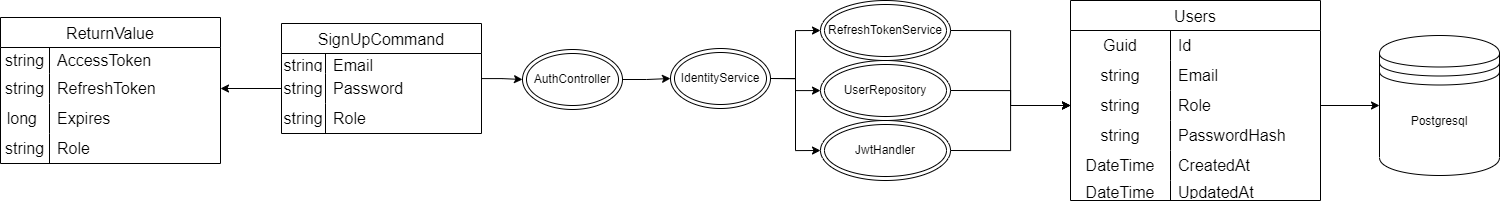

The diagram above was exported from draw.io. Its source (the exported page's mxGraphModel, read from the mxfile embedded in the PNG):
<mxGraphModel dx="2759" dy="1042" grid="1" gridSize="10" guides="1" tooltips="1" connect="1" arrows="1" fold="1" page="1" pageScale="1" pageWidth="850" pageHeight="1100" math="0" shadow="0" extFonts="Permanent Marker^https://fonts.googleapis.com/css?family=Permanent+Marker">
  <root>
    <mxCell id="0" />
    <mxCell id="1" parent="0" />
    <mxCell id="toY7St65SMRnH6XIygMl-20" style="edgeStyle=orthogonalEdgeStyle;rounded=0;orthogonalLoop=1;jettySize=auto;html=1;entryX=0;entryY=0.5;entryDx=0;entryDy=0;" edge="1" parent="1" source="toY7St65SMRnH6XIygMl-6" target="toY7St65SMRnH6XIygMl-17">
      <mxGeometry relative="1" as="geometry" />
    </mxCell>
    <mxCell id="toY7St65SMRnH6XIygMl-6" value="SignUpCommand" style="shape=table;startSize=30;container=1;collapsible=0;childLayout=tableLayout;fixedRows=1;rowLines=0;fontStyle=0;strokeColor=default;fontSize=16;" vertex="1" parent="1">
      <mxGeometry x="61" y="70" width="200" height="110" as="geometry" />
    </mxCell>
    <mxCell id="toY7St65SMRnH6XIygMl-7" value="" style="shape=tableRow;horizontal=0;startSize=0;swimlaneHead=0;swimlaneBody=0;top=0;left=0;bottom=0;right=0;collapsible=0;dropTarget=0;fillColor=none;points=[[0,0.5],[1,0.5]];portConstraint=eastwest;strokeColor=inherit;fontSize=16;" vertex="1" parent="toY7St65SMRnH6XIygMl-6">
      <mxGeometry y="30" width="200" height="20" as="geometry" />
    </mxCell>
    <mxCell id="toY7St65SMRnH6XIygMl-8" value="string" style="shape=partialRectangle;html=1;whiteSpace=wrap;connectable=0;fillColor=none;top=0;left=0;bottom=0;right=0;overflow=hidden;pointerEvents=1;strokeColor=inherit;fontSize=16;" vertex="1" parent="toY7St65SMRnH6XIygMl-7">
      <mxGeometry width="44" height="20" as="geometry">
        <mxRectangle width="44" height="20" as="alternateBounds" />
      </mxGeometry>
    </mxCell>
    <mxCell id="toY7St65SMRnH6XIygMl-9" value="Email&lt;span style=&quot;white-space: pre;&quot;&gt;&#09;&lt;/span&gt;" style="shape=partialRectangle;html=1;whiteSpace=wrap;connectable=0;fillColor=none;top=0;left=0;bottom=0;right=0;align=left;spacingLeft=6;overflow=hidden;strokeColor=inherit;fontSize=16;" vertex="1" parent="toY7St65SMRnH6XIygMl-7">
      <mxGeometry x="44" width="156" height="20" as="geometry">
        <mxRectangle width="156" height="20" as="alternateBounds" />
      </mxGeometry>
    </mxCell>
    <mxCell id="toY7St65SMRnH6XIygMl-10" value="" style="shape=tableRow;horizontal=0;startSize=0;swimlaneHead=0;swimlaneBody=0;top=0;left=0;bottom=0;right=0;collapsible=0;dropTarget=0;fillColor=none;points=[[0,0.5],[1,0.5]];portConstraint=eastwest;strokeColor=inherit;fontSize=16;" vertex="1" parent="toY7St65SMRnH6XIygMl-6">
      <mxGeometry y="50" width="200" height="30" as="geometry" />
    </mxCell>
    <mxCell id="toY7St65SMRnH6XIygMl-11" value="string" style="shape=partialRectangle;html=1;whiteSpace=wrap;connectable=0;fillColor=none;top=0;left=0;bottom=0;right=0;overflow=hidden;strokeColor=inherit;fontSize=16;" vertex="1" parent="toY7St65SMRnH6XIygMl-10">
      <mxGeometry width="44" height="30" as="geometry">
        <mxRectangle width="44" height="30" as="alternateBounds" />
      </mxGeometry>
    </mxCell>
    <mxCell id="toY7St65SMRnH6XIygMl-12" value="Password" style="shape=partialRectangle;html=1;whiteSpace=wrap;connectable=0;fillColor=none;top=0;left=0;bottom=0;right=0;align=left;spacingLeft=6;overflow=hidden;strokeColor=inherit;fontSize=16;" vertex="1" parent="toY7St65SMRnH6XIygMl-10">
      <mxGeometry x="44" width="156" height="30" as="geometry">
        <mxRectangle width="156" height="30" as="alternateBounds" />
      </mxGeometry>
    </mxCell>
    <mxCell id="toY7St65SMRnH6XIygMl-13" value="" style="shape=tableRow;horizontal=0;startSize=0;swimlaneHead=0;swimlaneBody=0;top=0;left=0;bottom=0;right=0;collapsible=0;dropTarget=0;fillColor=none;points=[[0,0.5],[1,0.5]];portConstraint=eastwest;strokeColor=inherit;fontSize=16;" vertex="1" parent="toY7St65SMRnH6XIygMl-6">
      <mxGeometry y="80" width="200" height="30" as="geometry" />
    </mxCell>
    <mxCell id="toY7St65SMRnH6XIygMl-14" value="string" style="shape=partialRectangle;html=1;whiteSpace=wrap;connectable=0;fillColor=none;top=0;left=0;bottom=0;right=0;overflow=hidden;strokeColor=inherit;fontSize=16;" vertex="1" parent="toY7St65SMRnH6XIygMl-13">
      <mxGeometry width="44" height="30" as="geometry">
        <mxRectangle width="44" height="30" as="alternateBounds" />
      </mxGeometry>
    </mxCell>
    <mxCell id="toY7St65SMRnH6XIygMl-15" value="Role" style="shape=partialRectangle;html=1;whiteSpace=wrap;connectable=0;fillColor=none;top=0;left=0;bottom=0;right=0;align=left;spacingLeft=6;overflow=hidden;strokeColor=inherit;fontSize=16;" vertex="1" parent="toY7St65SMRnH6XIygMl-13">
      <mxGeometry x="44" width="156" height="30" as="geometry">
        <mxRectangle width="156" height="30" as="alternateBounds" />
      </mxGeometry>
    </mxCell>
    <mxCell id="toY7St65SMRnH6XIygMl-21" style="edgeStyle=orthogonalEdgeStyle;rounded=0;orthogonalLoop=1;jettySize=auto;html=1;exitX=1;exitY=0.5;exitDx=0;exitDy=0;entryX=0;entryY=0.5;entryDx=0;entryDy=0;" edge="1" parent="1" source="toY7St65SMRnH6XIygMl-17" target="toY7St65SMRnH6XIygMl-19">
      <mxGeometry relative="1" as="geometry" />
    </mxCell>
    <mxCell id="toY7St65SMRnH6XIygMl-17" value="AuthController" style="ellipse;shape=doubleEllipse;whiteSpace=wrap;html=1;" vertex="1" parent="1">
      <mxGeometry x="302" y="96" width="100" height="60" as="geometry" />
    </mxCell>
    <mxCell id="toY7St65SMRnH6XIygMl-27" style="edgeStyle=orthogonalEdgeStyle;rounded=0;orthogonalLoop=1;jettySize=auto;html=1;exitX=1;exitY=0.5;exitDx=0;exitDy=0;entryX=0;entryY=0.5;entryDx=0;entryDy=0;" edge="1" parent="1" source="toY7St65SMRnH6XIygMl-19" target="toY7St65SMRnH6XIygMl-24">
      <mxGeometry relative="1" as="geometry" />
    </mxCell>
    <mxCell id="toY7St65SMRnH6XIygMl-28" style="edgeStyle=orthogonalEdgeStyle;rounded=0;orthogonalLoop=1;jettySize=auto;html=1;exitX=1;exitY=0.5;exitDx=0;exitDy=0;" edge="1" parent="1" source="toY7St65SMRnH6XIygMl-19" target="toY7St65SMRnH6XIygMl-25">
      <mxGeometry relative="1" as="geometry" />
    </mxCell>
    <mxCell id="toY7St65SMRnH6XIygMl-29" style="edgeStyle=orthogonalEdgeStyle;rounded=0;orthogonalLoop=1;jettySize=auto;html=1;exitX=1;exitY=0.5;exitDx=0;exitDy=0;entryX=0;entryY=0.5;entryDx=0;entryDy=0;" edge="1" parent="1" source="toY7St65SMRnH6XIygMl-19" target="toY7St65SMRnH6XIygMl-26">
      <mxGeometry relative="1" as="geometry" />
    </mxCell>
    <mxCell id="toY7St65SMRnH6XIygMl-19" value="IdentityService" style="ellipse;shape=doubleEllipse;whiteSpace=wrap;html=1;" vertex="1" parent="1">
      <mxGeometry x="450" y="95" width="100" height="60" as="geometry" />
    </mxCell>
    <mxCell id="toY7St65SMRnH6XIygMl-56" style="edgeStyle=orthogonalEdgeStyle;rounded=0;orthogonalLoop=1;jettySize=auto;html=1;exitX=1;exitY=0.5;exitDx=0;exitDy=0;entryX=0;entryY=0.5;entryDx=0;entryDy=0;" edge="1" parent="1" source="toY7St65SMRnH6XIygMl-24" target="toY7St65SMRnH6XIygMl-38">
      <mxGeometry relative="1" as="geometry" />
    </mxCell>
    <mxCell id="toY7St65SMRnH6XIygMl-24" value="RefreshTokenService" style="ellipse;shape=doubleEllipse;whiteSpace=wrap;html=1;" vertex="1" parent="1">
      <mxGeometry x="600" y="47" width="130" height="60" as="geometry" />
    </mxCell>
    <mxCell id="toY7St65SMRnH6XIygMl-55" style="edgeStyle=orthogonalEdgeStyle;rounded=0;orthogonalLoop=1;jettySize=auto;html=1;exitX=1;exitY=0.5;exitDx=0;exitDy=0;entryX=0;entryY=0.5;entryDx=0;entryDy=0;" edge="1" parent="1" source="toY7St65SMRnH6XIygMl-25" target="toY7St65SMRnH6XIygMl-38">
      <mxGeometry relative="1" as="geometry" />
    </mxCell>
    <mxCell id="toY7St65SMRnH6XIygMl-25" value="UserRepository" style="ellipse;shape=doubleEllipse;whiteSpace=wrap;html=1;" vertex="1" parent="1">
      <mxGeometry x="600" y="107" width="130" height="60" as="geometry" />
    </mxCell>
    <mxCell id="toY7St65SMRnH6XIygMl-76" style="edgeStyle=orthogonalEdgeStyle;rounded=0;orthogonalLoop=1;jettySize=auto;html=1;exitX=1;exitY=0.5;exitDx=0;exitDy=0;entryX=0;entryY=0.5;entryDx=0;entryDy=0;" edge="1" parent="1" source="toY7St65SMRnH6XIygMl-26" target="toY7St65SMRnH6XIygMl-38">
      <mxGeometry relative="1" as="geometry" />
    </mxCell>
    <mxCell id="toY7St65SMRnH6XIygMl-26" value="JwtHandler" style="ellipse;shape=doubleEllipse;whiteSpace=wrap;html=1;" vertex="1" parent="1">
      <mxGeometry x="600" y="167" width="130" height="60" as="geometry" />
    </mxCell>
    <mxCell id="toY7St65SMRnH6XIygMl-30" value="Postgresql&lt;br&gt;&lt;br&gt;" style="shape=datastore;whiteSpace=wrap;html=1;" vertex="1" parent="1">
      <mxGeometry x="1159" y="82" width="120" height="140" as="geometry" />
    </mxCell>
    <mxCell id="toY7St65SMRnH6XIygMl-31" value="Users" style="shape=table;startSize=30;container=1;collapsible=0;childLayout=tableLayout;fixedRows=1;rowLines=0;fontStyle=0;strokeColor=default;fontSize=16;" vertex="1" parent="1">
      <mxGeometry x="850" y="47" width="250" height="200" as="geometry" />
    </mxCell>
    <mxCell id="toY7St65SMRnH6XIygMl-32" value="" style="shape=tableRow;horizontal=0;startSize=0;swimlaneHead=0;swimlaneBody=0;top=0;left=0;bottom=0;right=0;collapsible=0;dropTarget=0;fillColor=none;points=[[0,0.5],[1,0.5]];portConstraint=eastwest;strokeColor=inherit;fontSize=16;" vertex="1" parent="toY7St65SMRnH6XIygMl-31">
      <mxGeometry y="30" width="250" height="30" as="geometry" />
    </mxCell>
    <mxCell id="toY7St65SMRnH6XIygMl-33" value="Guid" style="shape=partialRectangle;html=1;whiteSpace=wrap;connectable=0;fillColor=none;top=0;left=0;bottom=0;right=0;overflow=hidden;pointerEvents=1;strokeColor=inherit;fontSize=16;" vertex="1" parent="toY7St65SMRnH6XIygMl-32">
      <mxGeometry width="100" height="30" as="geometry">
        <mxRectangle width="100" height="30" as="alternateBounds" />
      </mxGeometry>
    </mxCell>
    <mxCell id="toY7St65SMRnH6XIygMl-34" value="Id" style="shape=partialRectangle;html=1;whiteSpace=wrap;connectable=0;fillColor=none;top=0;left=0;bottom=0;right=0;align=left;spacingLeft=6;overflow=hidden;strokeColor=inherit;fontSize=16;" vertex="1" parent="toY7St65SMRnH6XIygMl-32">
      <mxGeometry x="100" width="150" height="30" as="geometry">
        <mxRectangle width="150" height="30" as="alternateBounds" />
      </mxGeometry>
    </mxCell>
    <mxCell id="toY7St65SMRnH6XIygMl-35" value="" style="shape=tableRow;horizontal=0;startSize=0;swimlaneHead=0;swimlaneBody=0;top=0;left=0;bottom=0;right=0;collapsible=0;dropTarget=0;fillColor=none;points=[[0,0.5],[1,0.5]];portConstraint=eastwest;strokeColor=inherit;fontSize=16;" vertex="1" parent="toY7St65SMRnH6XIygMl-31">
      <mxGeometry y="60" width="250" height="30" as="geometry" />
    </mxCell>
    <mxCell id="toY7St65SMRnH6XIygMl-36" value="string" style="shape=partialRectangle;html=1;whiteSpace=wrap;connectable=0;fillColor=none;top=0;left=0;bottom=0;right=0;overflow=hidden;strokeColor=inherit;fontSize=16;" vertex="1" parent="toY7St65SMRnH6XIygMl-35">
      <mxGeometry width="100" height="30" as="geometry">
        <mxRectangle width="100" height="30" as="alternateBounds" />
      </mxGeometry>
    </mxCell>
    <mxCell id="toY7St65SMRnH6XIygMl-37" value="Email" style="shape=partialRectangle;html=1;whiteSpace=wrap;connectable=0;fillColor=none;top=0;left=0;bottom=0;right=0;align=left;spacingLeft=6;overflow=hidden;strokeColor=inherit;fontSize=16;" vertex="1" parent="toY7St65SMRnH6XIygMl-35">
      <mxGeometry x="100" width="150" height="30" as="geometry">
        <mxRectangle width="150" height="30" as="alternateBounds" />
      </mxGeometry>
    </mxCell>
    <mxCell id="toY7St65SMRnH6XIygMl-38" value="" style="shape=tableRow;horizontal=0;startSize=0;swimlaneHead=0;swimlaneBody=0;top=0;left=0;bottom=0;right=0;collapsible=0;dropTarget=0;fillColor=none;points=[[0,0.5],[1,0.5]];portConstraint=eastwest;strokeColor=inherit;fontSize=16;" vertex="1" parent="toY7St65SMRnH6XIygMl-31">
      <mxGeometry y="90" width="250" height="30" as="geometry" />
    </mxCell>
    <mxCell id="toY7St65SMRnH6XIygMl-39" value="string" style="shape=partialRectangle;html=1;whiteSpace=wrap;connectable=0;fillColor=none;top=0;left=0;bottom=0;right=0;overflow=hidden;strokeColor=inherit;fontSize=16;" vertex="1" parent="toY7St65SMRnH6XIygMl-38">
      <mxGeometry width="100" height="30" as="geometry">
        <mxRectangle width="100" height="30" as="alternateBounds" />
      </mxGeometry>
    </mxCell>
    <mxCell id="toY7St65SMRnH6XIygMl-40" value="Role" style="shape=partialRectangle;html=1;whiteSpace=wrap;connectable=0;fillColor=none;top=0;left=0;bottom=0;right=0;align=left;spacingLeft=6;overflow=hidden;strokeColor=inherit;fontSize=16;" vertex="1" parent="toY7St65SMRnH6XIygMl-38">
      <mxGeometry x="100" width="150" height="30" as="geometry">
        <mxRectangle width="150" height="30" as="alternateBounds" />
      </mxGeometry>
    </mxCell>
    <mxCell id="toY7St65SMRnH6XIygMl-41" value="" style="shape=tableRow;horizontal=0;startSize=0;swimlaneHead=0;swimlaneBody=0;top=0;left=0;bottom=0;right=0;collapsible=0;dropTarget=0;fillColor=none;points=[[0,0.5],[1,0.5]];portConstraint=eastwest;strokeColor=inherit;fontSize=16;" vertex="1" parent="toY7St65SMRnH6XIygMl-31">
      <mxGeometry y="120" width="250" height="30" as="geometry" />
    </mxCell>
    <mxCell id="toY7St65SMRnH6XIygMl-42" value="string" style="shape=partialRectangle;html=1;whiteSpace=wrap;connectable=0;fillColor=none;top=0;left=0;bottom=0;right=0;overflow=hidden;strokeColor=inherit;fontSize=16;" vertex="1" parent="toY7St65SMRnH6XIygMl-41">
      <mxGeometry width="100" height="30" as="geometry">
        <mxRectangle width="100" height="30" as="alternateBounds" />
      </mxGeometry>
    </mxCell>
    <mxCell id="toY7St65SMRnH6XIygMl-43" value="PasswordHash" style="shape=partialRectangle;html=1;whiteSpace=wrap;connectable=0;fillColor=none;top=0;left=0;bottom=0;right=0;align=left;spacingLeft=6;overflow=hidden;strokeColor=inherit;fontSize=16;" vertex="1" parent="toY7St65SMRnH6XIygMl-41">
      <mxGeometry x="100" width="150" height="30" as="geometry">
        <mxRectangle width="150" height="30" as="alternateBounds" />
      </mxGeometry>
    </mxCell>
    <mxCell id="toY7St65SMRnH6XIygMl-44" value="" style="shape=tableRow;horizontal=0;startSize=0;swimlaneHead=0;swimlaneBody=0;top=0;left=0;bottom=0;right=0;collapsible=0;dropTarget=0;fillColor=none;points=[[0,0.5],[1,0.5]];portConstraint=eastwest;strokeColor=inherit;fontSize=16;" vertex="1" parent="toY7St65SMRnH6XIygMl-31">
      <mxGeometry y="150" width="250" height="30" as="geometry" />
    </mxCell>
    <mxCell id="toY7St65SMRnH6XIygMl-45" value="DateTime" style="shape=partialRectangle;html=1;whiteSpace=wrap;connectable=0;fillColor=none;top=0;left=0;bottom=0;right=0;overflow=hidden;strokeColor=inherit;fontSize=16;" vertex="1" parent="toY7St65SMRnH6XIygMl-44">
      <mxGeometry width="100" height="30" as="geometry">
        <mxRectangle width="100" height="30" as="alternateBounds" />
      </mxGeometry>
    </mxCell>
    <mxCell id="toY7St65SMRnH6XIygMl-46" value="CreatedAt" style="shape=partialRectangle;html=1;whiteSpace=wrap;connectable=0;fillColor=none;top=0;left=0;bottom=0;right=0;align=left;spacingLeft=6;overflow=hidden;strokeColor=inherit;fontSize=16;" vertex="1" parent="toY7St65SMRnH6XIygMl-44">
      <mxGeometry x="100" width="150" height="30" as="geometry">
        <mxRectangle width="150" height="30" as="alternateBounds" />
      </mxGeometry>
    </mxCell>
    <mxCell id="toY7St65SMRnH6XIygMl-47" value="" style="shape=tableRow;horizontal=0;startSize=0;swimlaneHead=0;swimlaneBody=0;top=0;left=0;bottom=0;right=0;collapsible=0;dropTarget=0;fillColor=none;points=[[0,0.5],[1,0.5]];portConstraint=eastwest;strokeColor=inherit;fontSize=16;" vertex="1" parent="toY7St65SMRnH6XIygMl-31">
      <mxGeometry y="180" width="250" height="20" as="geometry" />
    </mxCell>
    <mxCell id="toY7St65SMRnH6XIygMl-48" value="DateTime" style="shape=partialRectangle;html=1;whiteSpace=wrap;connectable=0;fillColor=none;top=0;left=0;bottom=0;right=0;overflow=hidden;strokeColor=inherit;fontSize=16;" vertex="1" parent="toY7St65SMRnH6XIygMl-47">
      <mxGeometry width="100" height="20" as="geometry">
        <mxRectangle width="100" height="20" as="alternateBounds" />
      </mxGeometry>
    </mxCell>
    <mxCell id="toY7St65SMRnH6XIygMl-49" value="UpdatedAt" style="shape=partialRectangle;html=1;whiteSpace=wrap;connectable=0;fillColor=none;top=0;left=0;bottom=0;right=0;align=left;spacingLeft=6;overflow=hidden;strokeColor=inherit;fontSize=16;" vertex="1" parent="toY7St65SMRnH6XIygMl-47">
      <mxGeometry x="100" width="150" height="20" as="geometry">
        <mxRectangle width="150" height="20" as="alternateBounds" />
      </mxGeometry>
    </mxCell>
    <mxCell id="toY7St65SMRnH6XIygMl-58" style="edgeStyle=orthogonalEdgeStyle;rounded=0;orthogonalLoop=1;jettySize=auto;html=1;exitX=1;exitY=0.5;exitDx=0;exitDy=0;entryX=0;entryY=0.5;entryDx=0;entryDy=0;" edge="1" parent="1" source="toY7St65SMRnH6XIygMl-38" target="toY7St65SMRnH6XIygMl-30">
      <mxGeometry relative="1" as="geometry" />
    </mxCell>
    <mxCell id="toY7St65SMRnH6XIygMl-62" value="ReturnValue" style="shape=table;startSize=30;container=1;collapsible=0;childLayout=tableLayout;fixedRows=1;rowLines=0;fontStyle=0;strokeColor=default;fontSize=16;" vertex="1" parent="1">
      <mxGeometry x="-220" y="64" width="220" height="146" as="geometry" />
    </mxCell>
    <mxCell id="toY7St65SMRnH6XIygMl-63" value="" style="shape=tableRow;horizontal=0;startSize=0;swimlaneHead=0;swimlaneBody=0;top=0;left=0;bottom=0;right=0;collapsible=0;dropTarget=0;fillColor=none;points=[[0,0.5],[1,0.5]];portConstraint=eastwest;strokeColor=inherit;fontSize=16;" vertex="1" parent="toY7St65SMRnH6XIygMl-62">
      <mxGeometry y="30" width="220" height="26" as="geometry" />
    </mxCell>
    <mxCell id="toY7St65SMRnH6XIygMl-64" value="string" style="shape=partialRectangle;html=1;whiteSpace=wrap;connectable=0;fillColor=none;top=0;left=0;bottom=0;right=0;overflow=hidden;pointerEvents=1;strokeColor=inherit;fontSize=16;" vertex="1" parent="toY7St65SMRnH6XIygMl-63">
      <mxGeometry width="49" height="26" as="geometry">
        <mxRectangle width="49" height="26" as="alternateBounds" />
      </mxGeometry>
    </mxCell>
    <mxCell id="toY7St65SMRnH6XIygMl-65" value="AccessToken" style="shape=partialRectangle;html=1;whiteSpace=wrap;connectable=0;fillColor=none;top=0;left=0;bottom=0;right=0;align=left;spacingLeft=6;overflow=hidden;strokeColor=inherit;fontSize=16;" vertex="1" parent="toY7St65SMRnH6XIygMl-63">
      <mxGeometry x="49" width="171" height="26" as="geometry">
        <mxRectangle width="171" height="26" as="alternateBounds" />
      </mxGeometry>
    </mxCell>
    <mxCell id="toY7St65SMRnH6XIygMl-66" value="" style="shape=tableRow;horizontal=0;startSize=0;swimlaneHead=0;swimlaneBody=0;top=0;left=0;bottom=0;right=0;collapsible=0;dropTarget=0;fillColor=none;points=[[0,0.5],[1,0.5]];portConstraint=eastwest;strokeColor=inherit;fontSize=16;" vertex="1" parent="toY7St65SMRnH6XIygMl-62">
      <mxGeometry y="56" width="220" height="30" as="geometry" />
    </mxCell>
    <mxCell id="toY7St65SMRnH6XIygMl-67" value="string" style="shape=partialRectangle;html=1;whiteSpace=wrap;connectable=0;fillColor=none;top=0;left=0;bottom=0;right=0;overflow=hidden;strokeColor=inherit;fontSize=16;" vertex="1" parent="toY7St65SMRnH6XIygMl-66">
      <mxGeometry width="49" height="30" as="geometry">
        <mxRectangle width="49" height="30" as="alternateBounds" />
      </mxGeometry>
    </mxCell>
    <mxCell id="toY7St65SMRnH6XIygMl-68" value="RefreshToken" style="shape=partialRectangle;html=1;whiteSpace=wrap;connectable=0;fillColor=none;top=0;left=0;bottom=0;right=0;align=left;spacingLeft=6;overflow=hidden;strokeColor=inherit;fontSize=16;" vertex="1" parent="toY7St65SMRnH6XIygMl-66">
      <mxGeometry x="49" width="171" height="30" as="geometry">
        <mxRectangle width="171" height="30" as="alternateBounds" />
      </mxGeometry>
    </mxCell>
    <mxCell id="toY7St65SMRnH6XIygMl-69" value="" style="shape=tableRow;horizontal=0;startSize=0;swimlaneHead=0;swimlaneBody=0;top=0;left=0;bottom=0;right=0;collapsible=0;dropTarget=0;fillColor=none;points=[[0,0.5],[1,0.5]];portConstraint=eastwest;strokeColor=inherit;fontSize=16;" vertex="1" parent="toY7St65SMRnH6XIygMl-62">
      <mxGeometry y="86" width="220" height="30" as="geometry" />
    </mxCell>
    <mxCell id="toY7St65SMRnH6XIygMl-70" value="long&lt;span style=&quot;white-space: pre;&quot;&gt;&#09;&lt;/span&gt;" style="shape=partialRectangle;html=1;whiteSpace=wrap;connectable=0;fillColor=none;top=0;left=0;bottom=0;right=0;overflow=hidden;strokeColor=inherit;fontSize=16;" vertex="1" parent="toY7St65SMRnH6XIygMl-69">
      <mxGeometry width="49" height="30" as="geometry">
        <mxRectangle width="49" height="30" as="alternateBounds" />
      </mxGeometry>
    </mxCell>
    <mxCell id="toY7St65SMRnH6XIygMl-71" value="Expires" style="shape=partialRectangle;html=1;whiteSpace=wrap;connectable=0;fillColor=none;top=0;left=0;bottom=0;right=0;align=left;spacingLeft=6;overflow=hidden;strokeColor=inherit;fontSize=16;" vertex="1" parent="toY7St65SMRnH6XIygMl-69">
      <mxGeometry x="49" width="171" height="30" as="geometry">
        <mxRectangle width="171" height="30" as="alternateBounds" />
      </mxGeometry>
    </mxCell>
    <mxCell id="toY7St65SMRnH6XIygMl-72" value="" style="shape=tableRow;horizontal=0;startSize=0;swimlaneHead=0;swimlaneBody=0;top=0;left=0;bottom=0;right=0;collapsible=0;dropTarget=0;fillColor=none;points=[[0,0.5],[1,0.5]];portConstraint=eastwest;strokeColor=inherit;fontSize=16;" vertex="1" parent="toY7St65SMRnH6XIygMl-62">
      <mxGeometry y="116" width="220" height="30" as="geometry" />
    </mxCell>
    <mxCell id="toY7St65SMRnH6XIygMl-73" value="string" style="shape=partialRectangle;html=1;whiteSpace=wrap;connectable=0;fillColor=none;top=0;left=0;bottom=0;right=0;overflow=hidden;strokeColor=inherit;fontSize=16;" vertex="1" parent="toY7St65SMRnH6XIygMl-72">
      <mxGeometry width="49" height="30" as="geometry">
        <mxRectangle width="49" height="30" as="alternateBounds" />
      </mxGeometry>
    </mxCell>
    <mxCell id="toY7St65SMRnH6XIygMl-74" value="Role" style="shape=partialRectangle;html=1;whiteSpace=wrap;connectable=0;fillColor=none;top=0;left=0;bottom=0;right=0;align=left;spacingLeft=6;overflow=hidden;strokeColor=inherit;fontSize=16;" vertex="1" parent="toY7St65SMRnH6XIygMl-72">
      <mxGeometry x="49" width="171" height="30" as="geometry">
        <mxRectangle width="171" height="30" as="alternateBounds" />
      </mxGeometry>
    </mxCell>
    <mxCell id="toY7St65SMRnH6XIygMl-75" style="edgeStyle=orthogonalEdgeStyle;rounded=0;orthogonalLoop=1;jettySize=auto;html=1;exitX=0;exitY=0.5;exitDx=0;exitDy=0;entryX=1;entryY=0.5;entryDx=0;entryDy=0;" edge="1" parent="1" source="toY7St65SMRnH6XIygMl-10" target="toY7St65SMRnH6XIygMl-66">
      <mxGeometry relative="1" as="geometry" />
    </mxCell>
  </root>
</mxGraphModel>